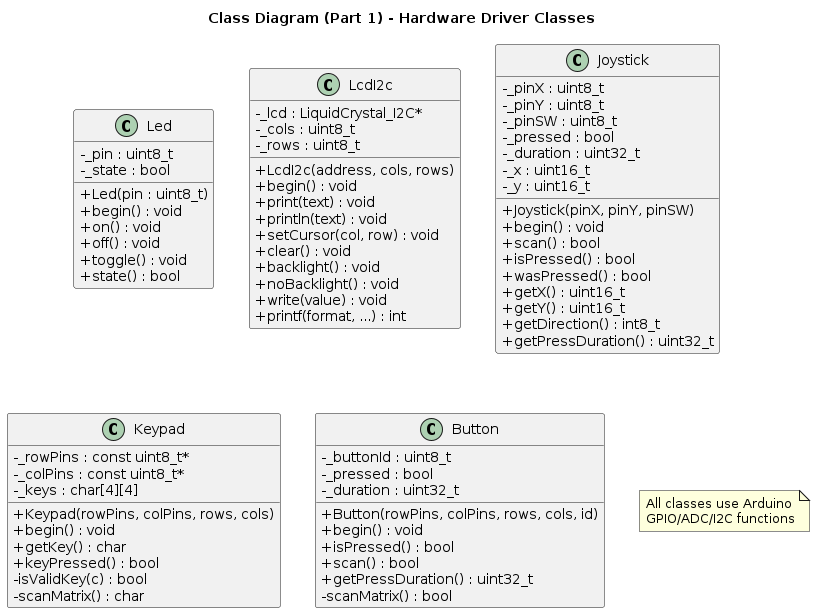

The diagram above was rendered by PlantUML. Its source (embedded in the PNG):
@startuml Class Diagram - Hardware Drivers
skinparam classAttributeIconSize 0

title Class Diagram (Part 1) - Hardware Driver Classes

class Led {
    - _pin : uint8_t
    - _state : bool
    + Led(pin : uint8_t)
    + begin() : void
    + on() : void
    + off() : void
    + toggle() : void
    + state() : bool
}

class LcdI2c {
    - _lcd : LiquidCrystal_I2C*
    - _cols : uint8_t
    - _rows : uint8_t
    + LcdI2c(address, cols, rows)
    + begin() : void
    + print(text) : void
    + println(text) : void
    + setCursor(col, row) : void
    + clear() : void
    + backlight() : void
    + noBacklight() : void
    + write(value) : void
    + printf(format, ...) : int
}

class Joystick {
    - _pinX : uint8_t
    - _pinY : uint8_t
    - _pinSW : uint8_t
    - _pressed : bool
    - _duration : uint32_t
    - _x : uint16_t
    - _y : uint16_t
    + Joystick(pinX, pinY, pinSW)
    + begin() : void
    + scan() : bool
    + isPressed() : bool
    + wasPressed() : bool
    + getX() : uint16_t
    + getY() : uint16_t
    + getDirection() : int8_t
    + getPressDuration() : uint32_t
}

class Keypad {
    - _rowPins : const uint8_t*
    - _colPins : const uint8_t*
    - _keys : char[4][4]
    + Keypad(rowPins, colPins, rows, cols)
    + begin() : void
    + getKey() : char
    + keyPressed() : bool
    - isValidKey(c) : bool
    - scanMatrix() : char
}

class Button {
    - _buttonId : uint8_t
    - _pressed : bool
    - _duration : uint32_t
    + Button(rowPins, colPins, rows, cols, id)
    + begin() : void
    + isPressed() : bool
    + scan() : bool
    + getPressDuration() : uint32_t
    - scanMatrix() : bool
}

note "All classes use Arduino\nGPIO/ADC/I2C functions" as N1

@enduml